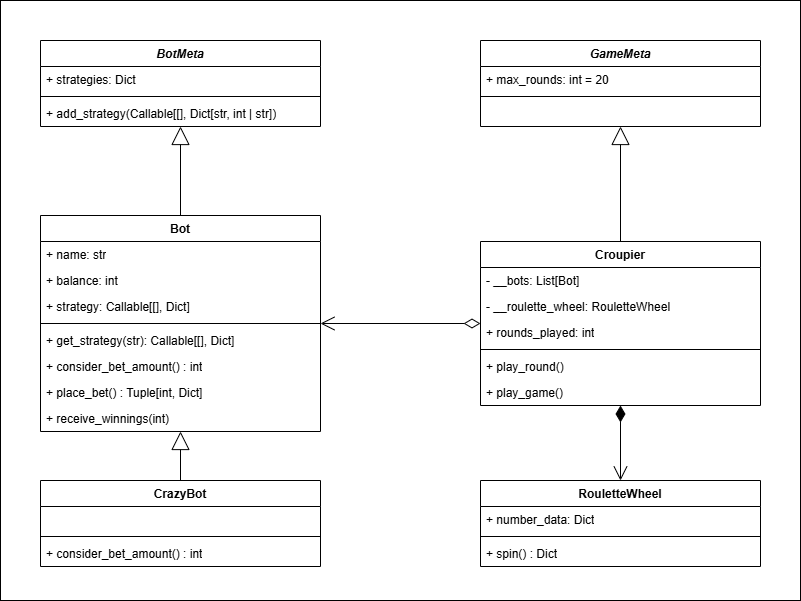

The diagram above was exported from draw.io. Its source (the exported page's mxGraphModel, read from the mxfile embedded in the PNG):
<mxGraphModel dx="1105" dy="586" grid="1" gridSize="10" guides="1" tooltips="1" connect="1" arrows="1" fold="1" page="1" pageScale="1" pageWidth="850" pageHeight="1100" math="0" shadow="0">
  <root>
    <mxCell id="0" />
    <mxCell id="1" parent="0" />
    <mxCell id="e50C00ZEKq_T_ETLAg6h-9" value="" style="rounded=0;whiteSpace=wrap;html=1;imageAspect=1;" vertex="1" parent="1">
      <mxGeometry x="40" width="800" height="600" as="geometry" />
    </mxCell>
    <mxCell id="TCdzLLxObRb2PsalMgLR-1" value="Bot" style="swimlane;fontStyle=1;align=center;verticalAlign=top;childLayout=stackLayout;horizontal=1;startSize=26;horizontalStack=0;resizeParent=1;resizeParentMax=0;resizeLast=0;collapsible=1;marginBottom=0;whiteSpace=wrap;html=1;" parent="1" vertex="1">
      <mxGeometry x="80" y="215" width="280" height="216" as="geometry" />
    </mxCell>
    <mxCell id="TCdzLLxObRb2PsalMgLR-6" value="+ name: str" style="text;strokeColor=none;fillColor=none;align=left;verticalAlign=top;spacingLeft=4;spacingRight=4;overflow=hidden;rotatable=0;points=[[0,0.5],[1,0.5]];portConstraint=eastwest;whiteSpace=wrap;html=1;" parent="TCdzLLxObRb2PsalMgLR-1" vertex="1">
      <mxGeometry y="26" width="280" height="26" as="geometry" />
    </mxCell>
    <mxCell id="TCdzLLxObRb2PsalMgLR-2" value="+ balance: int" style="text;strokeColor=none;fillColor=none;align=left;verticalAlign=top;spacingLeft=4;spacingRight=4;overflow=hidden;rotatable=0;points=[[0,0.5],[1,0.5]];portConstraint=eastwest;whiteSpace=wrap;html=1;" parent="TCdzLLxObRb2PsalMgLR-1" vertex="1">
      <mxGeometry y="52" width="280" height="26" as="geometry" />
    </mxCell>
    <mxCell id="TCdzLLxObRb2PsalMgLR-7" value="+ strategy:&amp;nbsp;Callable[[], Dict]" style="text;strokeColor=none;fillColor=none;align=left;verticalAlign=top;spacingLeft=4;spacingRight=4;overflow=hidden;rotatable=0;points=[[0,0.5],[1,0.5]];portConstraint=eastwest;whiteSpace=wrap;html=1;" parent="TCdzLLxObRb2PsalMgLR-1" vertex="1">
      <mxGeometry y="78" width="280" height="26" as="geometry" />
    </mxCell>
    <mxCell id="TCdzLLxObRb2PsalMgLR-3" value="" style="line;strokeWidth=1;fillColor=none;align=left;verticalAlign=middle;spacingTop=-1;spacingLeft=3;spacingRight=3;rotatable=0;labelPosition=right;points=[];portConstraint=eastwest;strokeColor=inherit;" parent="TCdzLLxObRb2PsalMgLR-1" vertex="1">
      <mxGeometry y="104" width="280" height="8" as="geometry" />
    </mxCell>
    <mxCell id="TCdzLLxObRb2PsalMgLR-4" value="+ get_strategy(str): Callable[[], Dict&lt;span style=&quot;background-color: initial;&quot;&gt;]&lt;/span&gt;" style="text;strokeColor=none;fillColor=none;align=left;verticalAlign=top;spacingLeft=4;spacingRight=4;overflow=hidden;rotatable=0;points=[[0,0.5],[1,0.5]];portConstraint=eastwest;whiteSpace=wrap;html=1;" parent="TCdzLLxObRb2PsalMgLR-1" vertex="1">
      <mxGeometry y="112" width="280" height="26" as="geometry" />
    </mxCell>
    <mxCell id="TCdzLLxObRb2PsalMgLR-10" value="+ consider_bet_amount() : int" style="text;strokeColor=none;fillColor=none;align=left;verticalAlign=top;spacingLeft=4;spacingRight=4;overflow=hidden;rotatable=0;points=[[0,0.5],[1,0.5]];portConstraint=eastwest;whiteSpace=wrap;html=1;" parent="TCdzLLxObRb2PsalMgLR-1" vertex="1">
      <mxGeometry y="138" width="280" height="26" as="geometry" />
    </mxCell>
    <mxCell id="TCdzLLxObRb2PsalMgLR-11" value="+ place_bet() : Tuple[int, Dict]" style="text;strokeColor=none;fillColor=none;align=left;verticalAlign=top;spacingLeft=4;spacingRight=4;overflow=hidden;rotatable=0;points=[[0,0.5],[1,0.5]];portConstraint=eastwest;whiteSpace=wrap;html=1;" parent="TCdzLLxObRb2PsalMgLR-1" vertex="1">
      <mxGeometry y="164" width="280" height="26" as="geometry" />
    </mxCell>
    <mxCell id="TCdzLLxObRb2PsalMgLR-12" value="+ receive_winnings(int)&amp;nbsp;" style="text;strokeColor=none;fillColor=none;align=left;verticalAlign=top;spacingLeft=4;spacingRight=4;overflow=hidden;rotatable=0;points=[[0,0.5],[1,0.5]];portConstraint=eastwest;whiteSpace=wrap;html=1;" parent="TCdzLLxObRb2PsalMgLR-1" vertex="1">
      <mxGeometry y="190" width="280" height="26" as="geometry" />
    </mxCell>
    <mxCell id="TCdzLLxObRb2PsalMgLR-17" value="&lt;i&gt;BotMeta&lt;/i&gt;" style="swimlane;fontStyle=1;align=center;verticalAlign=top;childLayout=stackLayout;horizontal=1;startSize=26;horizontalStack=0;resizeParent=1;resizeParentMax=0;resizeLast=0;collapsible=1;marginBottom=0;whiteSpace=wrap;html=1;" parent="1" vertex="1">
      <mxGeometry x="80" y="40" width="280" height="86" as="geometry" />
    </mxCell>
    <mxCell id="TCdzLLxObRb2PsalMgLR-18" value="+ strategies: Dict" style="text;strokeColor=none;fillColor=none;align=left;verticalAlign=top;spacingLeft=4;spacingRight=4;overflow=hidden;rotatable=0;points=[[0,0.5],[1,0.5]];portConstraint=eastwest;whiteSpace=wrap;html=1;" parent="TCdzLLxObRb2PsalMgLR-17" vertex="1">
      <mxGeometry y="26" width="280" height="26" as="geometry" />
    </mxCell>
    <mxCell id="TCdzLLxObRb2PsalMgLR-21" value="" style="line;strokeWidth=1;fillColor=none;align=left;verticalAlign=middle;spacingTop=-1;spacingLeft=3;spacingRight=3;rotatable=0;labelPosition=right;points=[];portConstraint=eastwest;strokeColor=inherit;" parent="TCdzLLxObRb2PsalMgLR-17" vertex="1">
      <mxGeometry y="52" width="280" height="8" as="geometry" />
    </mxCell>
    <mxCell id="TCdzLLxObRb2PsalMgLR-25" value="+ add_strategy(Callable[[], Dict[str, int | str])" style="text;strokeColor=none;fillColor=none;align=left;verticalAlign=top;spacingLeft=4;spacingRight=4;overflow=hidden;rotatable=0;points=[[0,0.5],[1,0.5]];portConstraint=eastwest;whiteSpace=wrap;html=1;" parent="TCdzLLxObRb2PsalMgLR-17" vertex="1">
      <mxGeometry y="60" width="280" height="26" as="geometry" />
    </mxCell>
    <mxCell id="TCdzLLxObRb2PsalMgLR-26" value="" style="endArrow=block;endSize=16;endFill=0;html=1;rounded=0;exitX=0.5;exitY=0;exitDx=0;exitDy=0;" parent="1" source="TCdzLLxObRb2PsalMgLR-1" target="TCdzLLxObRb2PsalMgLR-17" edge="1">
      <mxGeometry width="160" relative="1" as="geometry">
        <mxPoint x="280" y="320" as="sourcePoint" />
        <mxPoint x="440" y="320" as="targetPoint" />
      </mxGeometry>
    </mxCell>
    <mxCell id="TCdzLLxObRb2PsalMgLR-28" value="CrazyBot" style="swimlane;fontStyle=1;align=center;verticalAlign=top;childLayout=stackLayout;horizontal=1;startSize=26;horizontalStack=0;resizeParent=1;resizeParentMax=0;resizeLast=0;collapsible=1;marginBottom=0;whiteSpace=wrap;html=1;" parent="1" vertex="1">
      <mxGeometry x="80" y="480" width="280" height="86" as="geometry" />
    </mxCell>
    <mxCell id="TCdzLLxObRb2PsalMgLR-29" value="&amp;nbsp;" style="text;strokeColor=none;fillColor=none;align=left;verticalAlign=top;spacingLeft=4;spacingRight=4;overflow=hidden;rotatable=0;points=[[0,0.5],[1,0.5]];portConstraint=eastwest;whiteSpace=wrap;html=1;" parent="TCdzLLxObRb2PsalMgLR-28" vertex="1">
      <mxGeometry y="26" width="280" height="26" as="geometry" />
    </mxCell>
    <mxCell id="TCdzLLxObRb2PsalMgLR-32" value="" style="line;strokeWidth=1;fillColor=none;align=left;verticalAlign=middle;spacingTop=-1;spacingLeft=3;spacingRight=3;rotatable=0;labelPosition=right;points=[];portConstraint=eastwest;strokeColor=inherit;" parent="TCdzLLxObRb2PsalMgLR-28" vertex="1">
      <mxGeometry y="52" width="280" height="8" as="geometry" />
    </mxCell>
    <mxCell id="TCdzLLxObRb2PsalMgLR-34" value="+ consider_bet_amount() : int" style="text;strokeColor=none;fillColor=none;align=left;verticalAlign=top;spacingLeft=4;spacingRight=4;overflow=hidden;rotatable=0;points=[[0,0.5],[1,0.5]];portConstraint=eastwest;whiteSpace=wrap;html=1;" parent="TCdzLLxObRb2PsalMgLR-28" vertex="1">
      <mxGeometry y="60" width="280" height="26" as="geometry" />
    </mxCell>
    <mxCell id="TCdzLLxObRb2PsalMgLR-38" value="" style="endArrow=block;endSize=16;endFill=0;html=1;rounded=0;" parent="1" source="TCdzLLxObRb2PsalMgLR-28" target="TCdzLLxObRb2PsalMgLR-1" edge="1">
      <mxGeometry width="160" relative="1" as="geometry">
        <mxPoint x="440" y="558" as="sourcePoint" />
        <mxPoint x="440" y="470" as="targetPoint" />
      </mxGeometry>
    </mxCell>
    <mxCell id="TCdzLLxObRb2PsalMgLR-39" value="RouletteWheel" style="swimlane;fontStyle=1;align=center;verticalAlign=top;childLayout=stackLayout;horizontal=1;startSize=26;horizontalStack=0;resizeParent=1;resizeParentMax=0;resizeLast=0;collapsible=1;marginBottom=0;whiteSpace=wrap;html=1;" parent="1" vertex="1">
      <mxGeometry x="520" y="480" width="280" height="86" as="geometry" />
    </mxCell>
    <mxCell id="TCdzLLxObRb2PsalMgLR-40" value="+&amp;nbsp;number_data: Dict" style="text;strokeColor=none;fillColor=none;align=left;verticalAlign=top;spacingLeft=4;spacingRight=4;overflow=hidden;rotatable=0;points=[[0,0.5],[1,0.5]];portConstraint=eastwest;whiteSpace=wrap;html=1;" parent="TCdzLLxObRb2PsalMgLR-39" vertex="1">
      <mxGeometry y="26" width="280" height="26" as="geometry" />
    </mxCell>
    <mxCell id="TCdzLLxObRb2PsalMgLR-41" value="" style="line;strokeWidth=1;fillColor=none;align=left;verticalAlign=middle;spacingTop=-1;spacingLeft=3;spacingRight=3;rotatable=0;labelPosition=right;points=[];portConstraint=eastwest;strokeColor=inherit;" parent="TCdzLLxObRb2PsalMgLR-39" vertex="1">
      <mxGeometry y="52" width="280" height="8" as="geometry" />
    </mxCell>
    <mxCell id="TCdzLLxObRb2PsalMgLR-42" value="+ spin() : Dict" style="text;strokeColor=none;fillColor=none;align=left;verticalAlign=top;spacingLeft=4;spacingRight=4;overflow=hidden;rotatable=0;points=[[0,0.5],[1,0.5]];portConstraint=eastwest;whiteSpace=wrap;html=1;" parent="TCdzLLxObRb2PsalMgLR-39" vertex="1">
      <mxGeometry y="60" width="280" height="26" as="geometry" />
    </mxCell>
    <mxCell id="TCdzLLxObRb2PsalMgLR-47" value="Croupier" style="swimlane;fontStyle=1;align=center;verticalAlign=top;childLayout=stackLayout;horizontal=1;startSize=26;horizontalStack=0;resizeParent=1;resizeParentMax=0;resizeLast=0;collapsible=1;marginBottom=0;whiteSpace=wrap;html=1;" parent="1" vertex="1">
      <mxGeometry x="520" y="241" width="280" height="164" as="geometry" />
    </mxCell>
    <mxCell id="TCdzLLxObRb2PsalMgLR-53" value="- __bots: List[Bot]" style="text;strokeColor=none;fillColor=none;align=left;verticalAlign=top;spacingLeft=4;spacingRight=4;overflow=hidden;rotatable=0;points=[[0,0.5],[1,0.5]];portConstraint=eastwest;whiteSpace=wrap;html=1;" parent="TCdzLLxObRb2PsalMgLR-47" vertex="1">
      <mxGeometry y="26" width="280" height="26" as="geometry" />
    </mxCell>
    <mxCell id="TCdzLLxObRb2PsalMgLR-48" value="- __roulette_wheel: RouletteWheel" style="text;strokeColor=none;fillColor=none;align=left;verticalAlign=top;spacingLeft=4;spacingRight=4;overflow=hidden;rotatable=0;points=[[0,0.5],[1,0.5]];portConstraint=eastwest;whiteSpace=wrap;html=1;" parent="TCdzLLxObRb2PsalMgLR-47" vertex="1">
      <mxGeometry y="52" width="280" height="26" as="geometry" />
    </mxCell>
    <mxCell id="TCdzLLxObRb2PsalMgLR-54" value="+ rounds_played: int" style="text;strokeColor=none;fillColor=none;align=left;verticalAlign=top;spacingLeft=4;spacingRight=4;overflow=hidden;rotatable=0;points=[[0,0.5],[1,0.5]];portConstraint=eastwest;whiteSpace=wrap;html=1;" parent="TCdzLLxObRb2PsalMgLR-47" vertex="1">
      <mxGeometry y="78" width="280" height="26" as="geometry" />
    </mxCell>
    <mxCell id="TCdzLLxObRb2PsalMgLR-49" value="" style="line;strokeWidth=1;fillColor=none;align=left;verticalAlign=middle;spacingTop=-1;spacingLeft=3;spacingRight=3;rotatable=0;labelPosition=right;points=[];portConstraint=eastwest;strokeColor=inherit;" parent="TCdzLLxObRb2PsalMgLR-47" vertex="1">
      <mxGeometry y="104" width="280" height="8" as="geometry" />
    </mxCell>
    <mxCell id="TCdzLLxObRb2PsalMgLR-50" value="+ play_round()" style="text;strokeColor=none;fillColor=none;align=left;verticalAlign=top;spacingLeft=4;spacingRight=4;overflow=hidden;rotatable=0;points=[[0,0.5],[1,0.5]];portConstraint=eastwest;whiteSpace=wrap;html=1;" parent="TCdzLLxObRb2PsalMgLR-47" vertex="1">
      <mxGeometry y="112" width="280" height="26" as="geometry" />
    </mxCell>
    <mxCell id="TCdzLLxObRb2PsalMgLR-55" value="+ play_game()" style="text;strokeColor=none;fillColor=none;align=left;verticalAlign=top;spacingLeft=4;spacingRight=4;overflow=hidden;rotatable=0;points=[[0,0.5],[1,0.5]];portConstraint=eastwest;whiteSpace=wrap;html=1;" parent="TCdzLLxObRb2PsalMgLR-47" vertex="1">
      <mxGeometry y="138" width="280" height="26" as="geometry" />
    </mxCell>
    <mxCell id="TCdzLLxObRb2PsalMgLR-51" value="" style="endArrow=open;html=1;endSize=12;startArrow=diamondThin;startSize=14;startFill=1;edgeStyle=orthogonalEdgeStyle;align=left;verticalAlign=bottom;rounded=0;entryX=0.5;entryY=0;entryDx=0;entryDy=0;" parent="1" source="TCdzLLxObRb2PsalMgLR-47" target="TCdzLLxObRb2PsalMgLR-39" edge="1">
      <mxGeometry x="-1" y="3" relative="1" as="geometry">
        <mxPoint x="480" y="360" as="sourcePoint" />
        <mxPoint x="640" y="360" as="targetPoint" />
        <mxPoint as="offset" />
      </mxGeometry>
    </mxCell>
    <mxCell id="TCdzLLxObRb2PsalMgLR-52" value="" style="endArrow=open;html=1;endSize=12;startArrow=diamondThin;startSize=14;startFill=0;edgeStyle=orthogonalEdgeStyle;align=left;verticalAlign=bottom;rounded=0;" parent="1" source="TCdzLLxObRb2PsalMgLR-47" target="TCdzLLxObRb2PsalMgLR-1" edge="1">
      <mxGeometry x="-1" y="3" relative="1" as="geometry">
        <mxPoint x="480" y="360" as="sourcePoint" />
        <mxPoint x="640" y="360" as="targetPoint" />
      </mxGeometry>
    </mxCell>
    <mxCell id="e50C00ZEKq_T_ETLAg6h-1" value="&lt;i&gt;GameMeta&lt;/i&gt;" style="swimlane;fontStyle=1;align=center;verticalAlign=top;childLayout=stackLayout;horizontal=1;startSize=26;horizontalStack=0;resizeParent=1;resizeParentMax=0;resizeLast=0;collapsible=1;marginBottom=0;whiteSpace=wrap;html=1;" vertex="1" parent="1">
      <mxGeometry x="520" y="40" width="280" height="86" as="geometry" />
    </mxCell>
    <mxCell id="e50C00ZEKq_T_ETLAg6h-2" value="+ max_rounds: int = 20" style="text;strokeColor=none;fillColor=none;align=left;verticalAlign=top;spacingLeft=4;spacingRight=4;overflow=hidden;rotatable=0;points=[[0,0.5],[1,0.5]];portConstraint=eastwest;whiteSpace=wrap;html=1;" vertex="1" parent="e50C00ZEKq_T_ETLAg6h-1">
      <mxGeometry y="26" width="280" height="26" as="geometry" />
    </mxCell>
    <mxCell id="e50C00ZEKq_T_ETLAg6h-5" value="" style="line;strokeWidth=1;fillColor=none;align=left;verticalAlign=middle;spacingTop=-1;spacingLeft=3;spacingRight=3;rotatable=0;labelPosition=right;points=[];portConstraint=eastwest;strokeColor=inherit;" vertex="1" parent="e50C00ZEKq_T_ETLAg6h-1">
      <mxGeometry y="52" width="280" height="8" as="geometry" />
    </mxCell>
    <mxCell id="e50C00ZEKq_T_ETLAg6h-6" value="&amp;nbsp;" style="text;strokeColor=none;fillColor=none;align=left;verticalAlign=top;spacingLeft=4;spacingRight=4;overflow=hidden;rotatable=0;points=[[0,0.5],[1,0.5]];portConstraint=eastwest;whiteSpace=wrap;html=1;" vertex="1" parent="e50C00ZEKq_T_ETLAg6h-1">
      <mxGeometry y="60" width="280" height="26" as="geometry" />
    </mxCell>
    <mxCell id="e50C00ZEKq_T_ETLAg6h-8" value="" style="endArrow=block;endSize=16;endFill=0;html=1;rounded=0;" edge="1" parent="1" source="TCdzLLxObRb2PsalMgLR-47" target="e50C00ZEKq_T_ETLAg6h-1">
      <mxGeometry width="160" relative="1" as="geometry">
        <mxPoint x="230" y="225" as="sourcePoint" />
        <mxPoint x="230" y="136" as="targetPoint" />
      </mxGeometry>
    </mxCell>
  </root>
</mxGraphModel>